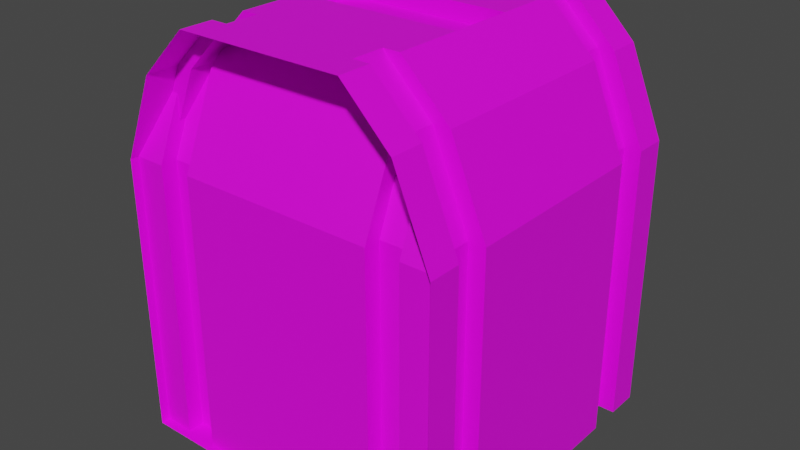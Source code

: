# Source: end_hallway_2.blend  (saved by Blender 2.83.19; exported with 4.5.12 LTS)
import bpy
from mathutils import Matrix  # noqa: F401  (used for matrix-valued properties, if any)

bpy.ops.wm.read_factory_settings(use_empty=True)
scene = bpy.context.scene
scene.name = 'Scene'

# ---- collections
col_collection = bpy.data.collections.new('Collection'); scene.collection.children.link(col_collection)

# ---- images (referenced by path relative to the original .blend; pixels are not part of the script)
import os
ASSET_DIR = os.environ.get("B2B_ASSET_DIR", "")  # directory of the original .blend (textures are referenced by path, not embedded)
HERE = os.path.dirname(os.path.abspath(__file__))  # packed textures are extracted next to this script under _unpacked/

def load_image(name, relpath, width, height, colorspace="sRGB"):
    """Load a texture the original file referenced (path relative to the .blend, or extracted next to this script)."""
    p = next((c for c in (os.path.join(HERE, relpath), os.path.join(ASSET_DIR, relpath)) if relpath and os.path.exists(c)), "")
    if p:
        img = bpy.data.images.load(p, check_existing=True)
        img.name = name
    else:  # same state as the original file: an image datablock whose file is absent (Cycles renders it pink)
        img = bpy.data.images.new(name, width, height)
        img.source = "FILE"
        img.filepath = "//" + (relpath or name)
    img.colorspace_settings.name = colorspace
    return img
img_general_texture_jpg_001 = load_image('general_texture.jpg.001', 'general_texture.jpg', 1024, 1024, 'sRGB')

# ---- materials (node trees are filled in below, after node groups)
mat_material_001 = bpy.data.materials.new('Material.001')
mat_material_001.use_transparent_shadow = False

# ---- material node trees
mat_material_001.use_nodes = True; mat_material_001.node_tree.nodes.clear()
_N = mat_material_001.node_tree.nodes; _L = mat_material_001.node_tree.links
n0 = _N.new('ShaderNodeBsdfPrincipled'); n0.name = 'Principled BSDF'; n0.location = (10, 300)
n0.distribution = 'GGX'
n0.subsurface_method = 'BURLEY'
n0.inputs[3].default_value = 1.45
n0.inputs[27].default_value = (0.0, 0.0, 0.0, 1.0)
n0.inputs[28].default_value = 1.0
n1 = _N.new('ShaderNodeOutputMaterial'); n1.name = 'Material Output'; n1.location = (300, 300)
n2 = _N.new('ShaderNodeTexImage'); n2.name = 'Image Texture'; n2.location = (-427, 272)
n2.image = img_general_texture_jpg_001
n2.interpolation = 'Closest'
_L.new(n0.outputs[0], n1.inputs[0])
_L.new(n2.outputs[0], n0.inputs[0])
n1.is_active_output = True

# ---- world
world_world = bpy.data.worlds.new('World'); scene.world = world_world
world_world.use_nodes = True; world_world.node_tree.nodes.clear()
_N = world_world.node_tree.nodes; _L = world_world.node_tree.links
n0 = _N.new('ShaderNodeOutputWorld'); n0.name = 'World Output'; n0.location = (300, 300)
n1 = _N.new('ShaderNodeBackground'); n1.name = 'Background'; n1.location = (10, 300)
n1.inputs[0].default_value = (0.05088, 0.05088, 0.05088, 1.0)
_L.new(n1.outputs[0], n0.inputs[0])
n0.is_active_output = True
world_world.color = (0.05088, 0.05088, 0.05088)
world_world.use_sun_shadow = False
world_world.sun_shadow_jitter_overblur = 0.0

# ---- meshes
me_plane_002 = bpy.data.meshes.new('Plane.002')
me_plane_002.from_pydata([(0.9848, -0.947, 1.192e-07), (0.9848, -0.947, 1.7), (-0.6152, -0.947, 1.192e-07), (0.5848, -0.947, 1.192e-07), (-0.2152, -0.447, 2.5), (0.1848, -0.447, 2.5), (0.5848, -0.947, 1.7), (-0.6152, -0.947, 1.7), (-0.6152, -0.7349, 2.212), (0.5848, -0.7349, 2.212), (0.7848, -0.947, 1.192e-07), (0.7848, -0.947, 1.7), (-0.8152, -0.947, 1.7), (-0.8152, -0.947, 1.192e-07), (-0.8152, -0.847, 1.192e-07), (-0.6152, -0.847, 1.192e-07), (-0.6152, -0.6349, 2.212), (-0.6152, -0.847, 1.7), (-0.8152, -0.847, 1.7), (0.7848, -0.847, 1.7), (0.5848, -0.847, 1.7), (0.5848, -0.6349, 2.212), (0.5848, -0.847, 1.192e-07), (0.7848, -0.847, 1.192e-07), (-1.0, -1.0, 0.0), (1.0, -1.0, 0.0), (-1.0, 1.0, 0.0), (1.0, 1.0, 0.0), (-0.5, -1.0, 2.5), (0.5, -1.0, 2.5), (-0.5, 1.0, 2.5), (0.5, 1.0, 2.5), (-1.0, -1.0, 1.7), (-0.7879, -1.0, 2.212), (0.7879, -1.0, 2.212), (1.0, -1.0, 1.7), (-0.7879, 1.0, 2.212), (-1.0, 1.0, 1.7), (1.0, 1.0, 1.7), (0.7879, 1.0, 2.212), (-1.0, 0.6, 0.0), (-1.0, -0.6, 0.0), (1.0, -0.6, 0.0), (1.0, 0.6, 0.0), (-0.5, 0.6, 2.5), (-0.5, 0.2, 2.5), (-0.5, -0.2, 2.5), (-0.5, -0.6, 2.5), (0.5, -0.6, 2.5), (0.5, -0.2, 2.5), (0.5, 0.2, 2.5), (0.5, 0.6, 2.5), (-1.0, -0.6, 1.7), (-1.0, 0.6, 1.7), (-0.7879, 0.6, 2.212), (-0.7879, -0.6, 2.212), (1.0, 0.6, 1.7), (1.0, -0.6, 1.7), (0.7879, -0.6, 2.212), (0.7879, 0.6, 2.212), (-1.0, -0.8, 0.0), (-0.5, -0.8, 2.5), (-0.7879, -0.8, 2.212), (1.0, -0.8, 1.7), (1.0, -0.8, 0.0), (0.5, -0.8, 2.5), (-1.0, -0.8, 1.7), (0.7879, -0.8, 2.212), (1.0, 0.8, 0.0), (0.5, 0.8, 2.5), (-1.0, 0.8, 1.7), (0.7879, 0.8, 2.212), (-1.0, 0.8, 0.0), (-0.5, 0.8, 2.5), (-0.7879, 0.8, 2.212), (1.0, 0.8, 1.7), (-0.9, 0.8, 0.0), (-0.9, 0.6, 0.0), (-0.4, 0.8, 2.5), (-0.4, 0.6, 2.5), (-0.6879, 0.8, 2.212), (-0.6879, 0.6, 2.212), (-0.9, 0.6, 1.7), (-0.9, 0.8, 1.7), (-0.9, -0.8, 1.7), (-0.9, -0.6, 1.7), (-0.4, -0.6, 2.5), (-0.6879, -0.6, 2.212), (-0.9, -0.6, 0.0), (-0.9, -0.8, 0.0), (-0.4, -0.8, 2.5), (-0.6879, -0.8, 2.212), (0.9, -0.8, 0.0), (0.9, -0.6, 0.0), (0.4, -0.8, 2.5), (0.4, -0.6, 2.5), (0.9, 0.8, 1.7), (0.9, 0.6, 1.7), (0.6879, -0.8, 2.212), (0.6879, -0.6, 2.212), (0.6879, 0.6, 2.212), (0.9, -0.6, 1.7), (0.9, 0.6, 0.0), (0.4, 0.6, 2.5), (0.9, -0.8, 1.7), (0.9, 0.8, 0.0), (0.4, 0.8, 2.5), (0.6879, 0.8, 2.212), (-0.5, 0.2, 2.4), (-0.5, -0.2, 2.4), (0.5, -0.2, 2.4), (0.5, 0.2, 2.4), (0.5, -0.447, 2.5), (0.5848, -0.6, 2.347), (0.553, -0.6, 2.347), (0.5848, -0.5318, 2.415), (0.5848, -0.6318, 2.315), (-0.5, -0.447, 2.5), (-0.553, -0.6, 2.347), (-0.6152, -0.6622, 2.285), (-0.6152, -0.6, 2.347), (-0.6152, -0.5622, 2.385), (0.653, -0.6, 2.247), (0.753, -0.6, 2.247), (0.6879, -0.6349, 2.212), (0.5848, -0.4318, 2.415), (0.5848, -0.6, 2.315), (-0.653, -0.6, 2.247), (-0.6879, -0.6349, 2.212), (-0.753, -0.6, 2.247), (-0.6152, -0.4622, 2.385), (0.7848, -0.7318, 1.978), (-0.6152, -0.6, 2.285), (0.9848, -0.9318, 1.737), (0.853, -0.8, 2.055), (0.7848, -0.8, 2.055), (-0.8152, -0.7622, 1.905), (-0.8152, -0.8, 1.905), (-0.8152, -0.8, 2.055), (-1.0, -0.947, 1.7), (0.7848, -0.8, 1.978), (-0.853, -0.8, 2.055), (-1.0, -0.947, 1.192e-07), (0.47, -0.947, 0.0), (-0.1175, -0.447, 2.5)], [(2, 3)], [(17, 18, 136, 128, 16), (1, 11, 135, 134, 133), (13, 142, 139, 12), (9, 116, 126, 113, 115, 125, 21), (0, 10, 11, 1), (7, 6, 3, 143, 2), (7, 8, 9, 6), (12, 138, 137, 136, 18), (7, 2, 15, 17), (12, 139, 141, 138), (15, 14, 18, 17), (13, 12, 18, 14), (8, 7, 17, 16), (19, 20, 21, 124, 131), (23, 22, 20, 19), (6, 9, 21, 20), (11, 10, 23, 19), (3, 6, 20, 22), (72, 68, 27, 26), (69, 31, 39, 71), (72, 26, 37, 70), (64, 25, 35, 63), (61, 65, 29, 28), (70, 37, 36, 74), (63, 35, 34, 67, 134), (61, 28, 33, 62), (45, 50, 111, 108), (43, 102, 77, 40), (41, 42, 43, 40), (88, 93, 42, 41), (69, 71, 107, 106), (44, 45, 46, 117, 121, 130, 129, 55, 54), (53, 54, 55, 52), (53, 52, 41, 40), (93, 88, 89, 92), (94, 90, 86, 95), (44, 51, 50, 45), (50, 49, 110, 111), (46, 49, 112, 5, 4, 117), (64, 63, 104, 92), (62, 141, 138, 137, 91), (57, 56, 43, 42), (56, 57, 58, 59), (48, 112, 115, 125, 123), (108, 111, 110, 109), (24, 25, 64, 60, 142), (29, 65, 67, 34), (24, 142, 139, 32), (32, 139, 141, 62, 33), (55, 129, 127, 87), (48, 123, 122, 126, 113, 114, 95), (105, 76, 77, 102), (27, 68, 75, 38), (30, 31, 69, 73), (38, 75, 71, 39), (30, 73, 74, 36), (53, 40, 77, 82), (70, 74, 80, 83), (43, 56, 97, 102), (46, 45, 108, 109), (78, 79, 81, 80), (82, 83, 80, 81), (77, 76, 83, 82), (72, 70, 83, 76), (74, 73, 78, 80), (44, 54, 81, 79), (54, 53, 82, 81), (106, 103, 79, 78), (84, 85, 87, 128, 136, 137), (89, 88, 85, 84), (86, 90, 91, 128, 127, 132, 119, 118), (52, 55, 87, 85), (61, 62, 91, 90), (66, 60, 89, 84), (41, 52, 85, 88), (96, 97, 100, 107), (105, 102, 97, 96), (94, 95, 114, 116, 126, 122, 124, 98), (101, 104, 140, 131, 124, 99), (93, 92, 104, 101), (103, 106, 107, 100), (49, 46, 109, 110), (56, 59, 100, 97), (67, 65, 94, 98), (75, 68, 105, 96), (57, 42, 93, 101), (59, 51, 103, 100), (71, 75, 96, 107), (58, 57, 101, 99), (63, 134, 135, 140, 104), (131, 140, 135, 11, 19), (128, 127, 129, 130, 16), (124, 131, 140, 98), (124, 122, 99), (126, 116, 114), (123, 125, 115, 112, 49, 50, 51, 59, 58), (139, 142, 60, 66), (127, 129, 47, 86, 118, 120, 132), (132, 120, 118), (141, 139, 66), (140, 135, 134, 67, 98), (121, 117, 4, 144, 5, 112, 115, 113, 114, 116, 9, 8, 119, 118, 120), (130, 121, 120, 132, 119, 8, 16), (114, 113, 126), (122, 123, 58, 99), (117, 4, 5, 112, 48, 47), (125, 123, 122, 124, 21), (137, 136, 128, 91), (129, 130, 121, 117, 47), (118, 119, 132), (127, 128, 87), (137, 138, 141, 66, 84)])
_uv = me_plane_002.uv_layers.new(name='UVMap')
_uv.uv.foreach_set('vector', [0.6505, 0.8939, 0.6425, 0.8939, 0.6425, 0.8846, 0.6476, 0.8706, 0.6505, 0.8706, 0.5728, 0.6656, 0.6043, 0.6656, 0.6043, 0.7286, 0.5936, 0.7286, 0.5728, 0.6721, 0.7, 0.7598, 0.69, 0.7598, 0.69, 0.6637, 0.7, 0.6637, 0.6322, 0.8789, 0.6333, 0.8771, 0.6337, 0.877, 0.6336, 0.8765, 0.6344, 0.8753, 0.6358, 0.875, 0.6335, 0.8786, 0.6891, 0.6632, 0.6998, 0.6632, 0.6998, 0.7592, 0.6891, 0.7592, 0.7013, 0.7604, 0.5107, 0.7604, 0.5107, 0.6623, 0.5289, 0.6623, 0.7013, 0.6623, 0.1831, 0.3534, 0.1831, 0.3789, 0.1302, 0.3789, 0.1302, 0.3534, 0.6315, 0.8867, 0.6324, 0.8817, 0.6328, 0.8837, 0.6333, 0.8836, 0.6327, 0.8865, 0.6312, 0.9041, 0.6356, 0.8638, 0.6378, 0.8643, 0.6334, 0.9046, 0.6221, 0.6668, 0.6501, 0.6668, 0.6278, 0.7275, 0.6221, 0.7275, 0.6505, 0.9416, 0.6425, 0.9416, 0.6425, 0.8939, 0.6505, 0.8939, 0.6357, 0.9091, 0.6315, 0.8867, 0.6327, 0.8865, 0.6369, 0.9088, 0.6336, 0.9173, 0.6312, 0.9041, 0.6334, 0.9046, 0.6359, 0.9177, 0.6502, 0.9178, 0.6421, 0.9178, 0.6421, 0.8944, 0.6463, 0.8944, 0.6502, 0.9051, 0.6503, 0.932, 0.6422, 0.932, 0.6422, 0.8598, 0.6503, 0.8598, 0.6306, 0.8871, 0.6322, 0.8789, 0.6335, 0.8786, 0.632, 0.8868, 0.6304, 0.9033, 0.6351, 0.8784, 0.6364, 0.8787, 0.6318, 0.9036, 0.6353, 0.912, 0.6306, 0.8871, 0.632, 0.8868, 0.6367, 0.9118, 0.2154, 0.2163, 0.2154, 0.004567, 0.2352, 0.004567, 0.2352, 0.2163, 0.6594, 0.6846, 0.696, 0.6846, 0.696, 0.7499, 0.6594, 0.7499, 0.7, 0.7598, 0.6892, 0.7598, 0.6892, 0.6637, 0.7, 0.6637, 0.5217, 0.7591, 0.5109, 0.7591, 0.5109, 0.6631, 0.5217, 0.6631, 0.609, 0.7185, 0.609, 0.7596, 0.5779, 0.7596, 0.5779, 0.7185, 0.6221, 0.6668, 0.6524, 0.6668, 0.6524, 0.7544, 0.6221, 0.7544, 0.5352, 0.6665, 0.5618, 0.6665, 0.5618, 0.7474, 0.5352, 0.7474, 0.5352, 0.7226, 0.6111, 0.7469, 0.5745, 0.7469, 0.5745, 0.6815, 0.6111, 0.6815, 0.217, 0.5646, 0.217, 0.5122, 0.2219, 0.5122, 0.2219, 0.5646, 0.2563, 0.0, 0.2563, 0.01954, 0.2563, 0.3712, 0.2563, 0.3908, 0.01545, 0.2154, 0.01545, 0.003969, 0.2975, 0.003969, 0.2975, 0.2154, 0.03661, 0.3712, 0.03661, 0.01954, 0.03661, 1.165e-08, 0.03661, 0.3908, 0.6357, 0.9155, 0.6319, 0.9095, 0.6336, 0.9099, 0.6373, 0.9159, 0.6999, 0.7461, 0.6574, 0.7461, 0.5842, 0.7461, 0.539, 0.7461, 0.5173, 0.7199, 0.5344, 0.7199, 0.511, 0.6887, 0.511, 0.6807, 0.6999, 0.6807, 0.1188, 0.4303, 0.1188, 0.4614, 0.05428, 0.4614, 0.05428, 0.4303, 0.7013, 0.7604, 0.5107, 0.7604, 0.5107, 0.6623, 0.7013, 0.6623, 0.216, 0.01462, 0.216, 0.2062, 0.1961, 0.2062, 0.1961, 0.01462, 0.641, 0.9294, 0.641, 0.8877, 0.6507, 0.8877, 0.6507, 0.9294, 0.5666, 0.7608, 0.5666, 0.6641, 0.6603, 0.6641, 0.6603, 0.7608, 0.1884, 0.5484, 0.1583, 0.5484, 0.1583, 0.5445, 0.1884, 0.5445, 0.6599, 0.6636, 0.6599, 0.7596, 0.6032, 0.7596, 0.6032, 0.7293, 0.6032, 0.6909, 0.6032, 0.6636, 0.6353, 0.9077, 0.6314, 0.8871, 0.6325, 0.8868, 0.6364, 0.9074, 0.6319, 0.9114, 0.6314, 0.9089, 0.632, 0.909, 0.6324, 0.9068, 0.6333, 0.9117, 0.7013, 0.7601, 0.5113, 0.7601, 0.5113, 0.6619, 0.7013, 0.6619, 0.257, 0.4328, 0.257, 0.48, 0.2166, 0.48, 0.2166, 0.4328, 0.5109, 0.6797, 0.5389, 0.6797, 0.5225, 0.6989, 0.5399, 0.6989, 0.5109, 0.7371, 0.2602, 0.5692, 0.05106, 0.5692, 0.05106, 0.5073, 0.2602, 0.5073, 0.2352, 0.2163, 0.2352, 0.004567, 0.2551, 0.004567, 0.2551, 0.2163, 0.2405, 0.2163, 0.5302, 0.6846, 0.5668, 0.6846, 0.5668, 0.7499, 0.5302, 0.7499, 0.6891, 0.6632, 0.6919, 0.6632, 0.6919, 0.7592, 0.6891, 0.7592, 0.5728, 0.6656, 0.5812, 0.6656, 0.6043, 0.7286, 0.6043, 0.7565, 0.5728, 0.7565, 0.6322, 0.8789, 0.6325, 0.8783, 0.6339, 0.878, 0.6335, 0.8786, 0.6355, 0.9067, 0.6329, 0.9026, 0.6342, 0.9029, 0.6349, 0.904, 0.6348, 0.9044, 0.6352, 0.9045, 0.6367, 0.907, 0.2727, 0.01462, 0.2727, 0.2062, 0.2528, 0.2062, 0.2528, 0.01462, 0.5219, 0.7595, 0.5111, 0.7595, 0.5111, 0.6634, 0.5219, 0.6634, 0.609, 0.663, 0.609, 0.7185, 0.5779, 0.7185, 0.5779, 0.663, 0.5755, 0.6712, 0.605, 0.6712, 0.605, 0.7565, 0.5755, 0.7565, 0.615, 0.679, 0.6516, 0.679, 0.6516, 0.7443, 0.615, 0.7443, 0.6312, 0.9041, 0.6356, 0.8638, 0.6378, 0.8643, 0.6334, 0.9046, 0.6315, 0.8867, 0.6328, 0.8795, 0.6341, 0.8792, 0.6327, 0.8865, 0.6351, 0.9097, 0.6313, 0.8895, 0.6324, 0.8892, 0.6362, 0.9095, 0.2184, 0.5484, 0.1884, 0.5484, 0.1884, 0.5445, 0.2184, 0.5445, 0.6425, 0.8616, 0.6505, 0.8616, 0.6505, 0.8869, 0.6425, 0.8869, 0.6505, 0.8939, 0.6425, 0.8939, 0.6425, 0.8706, 0.6505, 0.8706, 0.6505, 0.9416, 0.6425, 0.9416, 0.6425, 0.8939, 0.6505, 0.8939, 0.6357, 0.9091, 0.6315, 0.8867, 0.6327, 0.8865, 0.6369, 0.9088, 0.6328, 0.8795, 0.6357, 0.8749, 0.6369, 0.8747, 0.6341, 0.8792, 0.6356, 0.9255, 0.6336, 0.9173, 0.6359, 0.9177, 0.6378, 0.9259, 0.6336, 0.9173, 0.6312, 0.9041, 0.6334, 0.9046, 0.6359, 0.9177, 0.6503, 0.9295, 0.6408, 0.9295, 0.6408, 0.889, 0.6503, 0.889, 0.6502, 0.9178, 0.6421, 0.9178, 0.6421, 0.8944, 0.6435, 0.8944, 0.6486, 0.9084, 0.6502, 0.9084, 0.6503, 0.932, 0.6422, 0.932, 0.6422, 0.8598, 0.6503, 0.8598, 0.6429, 0.8739, 0.6509, 0.8739, 0.6509, 0.8959, 0.6443, 0.8959, 0.6429, 0.8932, 0.6429, 0.8904, 0.6454, 0.8904, 0.6429, 0.8856, 0.6306, 0.8871, 0.6322, 0.8789, 0.6335, 0.8786, 0.632, 0.8868, 0.6351, 0.9165, 0.6319, 0.9114, 0.6333, 0.9117, 0.6364, 0.9168, 0.6304, 0.9033, 0.6351, 0.8784, 0.6364, 0.8787, 0.6318, 0.9036, 0.6353, 0.912, 0.6306, 0.8871, 0.632, 0.8868, 0.6367, 0.9118, 0.6498, 0.9064, 0.6431, 0.9064, 0.6431, 0.8869, 0.6498, 0.8869, 0.6496, 0.9295, 0.6428, 0.9295, 0.6428, 0.8691, 0.6496, 0.8691, 0.643, 0.8734, 0.6505, 0.8734, 0.6505, 0.8845, 0.6493, 0.8868, 0.6505, 0.8868, 0.6505, 0.8918, 0.6492, 0.8943, 0.643, 0.8943, 0.6495, 0.9176, 0.6421, 0.9176, 0.6421, 0.9059, 0.6446, 0.9059, 0.6482, 0.896, 0.6495, 0.896, 0.6497, 0.929, 0.6422, 0.929, 0.6422, 0.8623, 0.6497, 0.8623, 0.6428, 0.8835, 0.6496, 0.8835, 0.6496, 0.9071, 0.6428, 0.9071, 0.08323, 0.5445, 0.1583, 0.5445, 0.1583, 0.5484, 0.08323, 0.5484, 0.6313, 0.8895, 0.6325, 0.8828, 0.6337, 0.8826, 0.6324, 0.8892, 0.6327, 0.8803, 0.6353, 0.8761, 0.6364, 0.8759, 0.6338, 0.8801, 0.6301, 0.8998, 0.6357, 0.8701, 0.6373, 0.8705, 0.6318, 0.9002, 0.6312, 0.8946, 0.6355, 0.8717, 0.6367, 0.872, 0.6325, 0.8949, 0.6325, 0.8828, 0.6351, 0.8787, 0.6362, 0.8785, 0.6337, 0.8826, 0.6319, 0.9095, 0.6301, 0.8998, 0.6318, 0.9002, 0.6336, 0.9099, 0.6326, 0.9021, 0.6312, 0.8946, 0.6325, 0.8949, 0.6338, 0.9023, 0.6314, 0.8871, 0.6323, 0.8824, 0.633, 0.8822, 0.6332, 0.8832, 0.6325, 0.8868, 0.6326, 0.908, 0.6317, 0.9078, 0.6314, 0.9089, 0.6304, 0.9033, 0.6318, 0.9036, 0.6476, 0.8869, 0.649, 0.8838, 0.645, 0.8838, 0.6505, 0.8717, 0.6505, 0.8869, 0.6482, 0.896, 0.6446, 0.9059, 0.6421, 0.9059, 0.6421, 0.896, 0.6492, 0.8943, 0.6505, 0.8918, 0.6505, 0.8943, 0.6505, 0.8868, 0.6493, 0.8868, 0.6505, 0.8845, 0.5109, 0.7371, 0.5399, 0.6989, 0.5225, 0.6989, 0.5389, 0.6797, 0.5841, 0.6797, 0.6573, 0.6797, 0.6989, 0.6797, 0.6989, 0.745, 0.5109, 0.745, 0.6919, 0.7592, 0.6919, 0.6632, 0.6998, 0.6632, 0.6998, 0.7592, 0.6339, 0.878, 0.6325, 0.8783, 0.6353, 0.8738, 0.6367, 0.8735, 0.635, 0.8762, 0.6342, 0.8764, 0.6343, 0.8773, 0.6343, 0.8773, 0.6342, 0.8764, 0.635, 0.8762, 0.6043, 0.7286, 0.5812, 0.6656, 0.6043, 0.6656, 0.6332, 0.8832, 0.633, 0.8822, 0.6323, 0.8824, 0.6327, 0.8803, 0.6338, 0.8801, 0.6999, 0.7199, 0.6877, 0.7461, 0.6574, 0.7461, 0.6395, 0.7461, 0.5842, 0.7461, 0.5265, 0.7461, 0.511, 0.7268, 0.511, 0.7113, 0.5163, 0.7113, 0.511, 0.7041, 0.511, 0.6807, 0.6999, 0.6807, 0.6999, 0.6972, 0.6912, 0.7113, 0.6999, 0.7113, 0.637, 0.9227, 0.6348, 0.9222, 0.6346, 0.9211, 0.6355, 0.9196, 0.6341, 0.9193, 0.6336, 0.9173, 0.6359, 0.9177, 0.6352, 0.9045, 0.6348, 0.9044, 0.6349, 0.904, 0.6342, 0.9029, 0.6329, 0.9026, 0.6326, 0.9021, 0.6338, 0.9023, 0.6032, 0.6636, 0.6032, 0.6909, 0.6032, 0.7293, 0.6032, 0.7596, 0.568, 0.7596, 0.568, 0.6636, 0.6429, 0.8804, 0.6497, 0.8932, 0.6456, 0.8932, 0.647, 0.8959, 0.6429, 0.8959, 0.6502, 0.9084, 0.6486, 0.9084, 0.6435, 0.8944, 0.6502, 0.8944, 0.511, 0.6887, 0.5344, 0.7199, 0.5173, 0.7199, 0.539, 0.7461, 0.511, 0.7461, 0.6429, 0.8856, 0.6454, 0.8904, 0.6429, 0.8904, 0.6429, 0.8932, 0.6443, 0.8959, 0.6429, 0.8959, 0.6324, 0.9068, 0.632, 0.909, 0.6314, 0.9089, 0.6304, 0.9033, 0.6318, 0.9036])
me_plane_002.materials.append(mat_material_001)
me_plane_002.use_remesh_fix_poles = True
me_plane_002.use_remesh_preserve_attributes = False
me_plane_002.use_mirror_vertex_groups = False
me_plane_002.update()

# ---- objects
ob_plane_001 = bpy.data.objects.new('Plane.001', me_plane_002)

# ---- transforms, parenting, visibility, modifiers, constraints
ob_plane_001.location = (0.0, 0.0, 0.0)
ob_plane_001.lineart.crease_threshold = 0.0

# ---- collection membership
col_collection.objects.link(ob_plane_001)

# ---- scene / render settings (as saved in the file)
scene.frame_start = 1; scene.frame_end = 250; scene.frame_set(41)
scene.render.engine = 'BLENDER_EEVEE_NEXT'
scene.cycles.use_denoising = False
scene.cycles.samples = 128
scene.cycles.sampling_pattern = 'TABULATED_SOBOL'
scene.cycles.use_adaptive_sampling = False
scene.cycles.use_light_tree = False
scene.view_settings.view_transform = 'Filmic'
bpy.context.view_layer.update()

# ---- added for rendering (the .blend has no active camera and no usable light): camera, sun
cam_auto = bpy.data.cameras.new('AutoCamera')
cam_auto.lens = 50.0
cam_auto.sensor_width = 36.0
cam_auto.clip_end = 1000.0
ob_auto_camera = bpy.data.objects.new('AutoCamera', cam_auto)
scene.collection.objects.link(ob_auto_camera)
ob_auto_camera.location = (3.49265, -4.19118, 4.04412)
ob_auto_camera.rotation_euler = (1.09748, -7.21219e-08, 0.694738)
scene.camera = ob_auto_camera
light_auto_sun = bpy.data.lights.new('AutoSun', 'SUN')
light_auto_sun.energy = 3.0
light_auto_sun.angle = 0.0523599
ob_auto_sun = bpy.data.objects.new('AutoSun', light_auto_sun)
scene.collection.objects.link(ob_auto_sun)
ob_auto_sun.rotation_euler = (0.872665, 0.174533, 0.523599)
bpy.context.view_layer.update()
